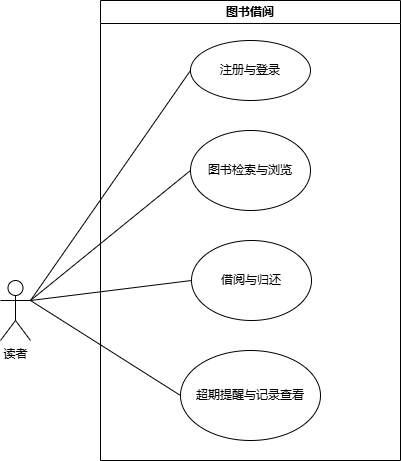

The diagram above was exported from draw.io. Its source (the exported page's mxGraphModel, read from the mxfile embedded in the PNG):
<mxGraphModel dx="706" dy="644" grid="1" gridSize="10" guides="1" tooltips="1" connect="1" arrows="1" fold="1" page="1" pageScale="1" pageWidth="827" pageHeight="1169" math="0" shadow="0">
  <root>
    <mxCell id="0" />
    <mxCell id="1" parent="0" />
    <mxCell id="cXzg54_gbBqCGjd7PwYY-1" value="读者" style="shape=umlActor;verticalLabelPosition=bottom;verticalAlign=top;html=1;outlineConnect=0;" vertex="1" parent="1">
      <mxGeometry x="20" y="350" width="30" height="60" as="geometry" />
    </mxCell>
    <mxCell id="cXzg54_gbBqCGjd7PwYY-5" value="注册与登录" style="ellipse;whiteSpace=wrap;html=1;" vertex="1" parent="1">
      <mxGeometry x="210" y="110" width="120" height="60" as="geometry" />
    </mxCell>
    <mxCell id="cXzg54_gbBqCGjd7PwYY-6" value="图书检索与浏览" style="ellipse;whiteSpace=wrap;html=1;" vertex="1" parent="1">
      <mxGeometry x="210" y="200" width="120" height="80" as="geometry" />
    </mxCell>
    <mxCell id="cXzg54_gbBqCGjd7PwYY-7" value="借阅与归还" style="ellipse;whiteSpace=wrap;html=1;" vertex="1" parent="1">
      <mxGeometry x="211" y="310" width="120" height="80" as="geometry" />
    </mxCell>
    <mxCell id="cXzg54_gbBqCGjd7PwYY-10" value="超期提醒与记录查看" style="ellipse;whiteSpace=wrap;html=1;" vertex="1" parent="1">
      <mxGeometry x="200" y="420" width="140" height="90" as="geometry" />
    </mxCell>
    <mxCell id="cXzg54_gbBqCGjd7PwYY-15" value="" style="endArrow=none;html=1;rounded=0;entryX=0;entryY=0.5;entryDx=0;entryDy=0;exitX=1;exitY=0.3333333333333333;exitDx=0;exitDy=0;exitPerimeter=0;" edge="1" parent="1" source="cXzg54_gbBqCGjd7PwYY-1" target="cXzg54_gbBqCGjd7PwYY-5">
      <mxGeometry width="50" height="50" relative="1" as="geometry">
        <mxPoint x="340" y="360" as="sourcePoint" />
        <mxPoint x="390" y="310" as="targetPoint" />
      </mxGeometry>
    </mxCell>
    <mxCell id="cXzg54_gbBqCGjd7PwYY-16" value="" style="endArrow=none;html=1;rounded=0;entryX=0;entryY=0.5;entryDx=0;entryDy=0;exitX=1;exitY=0.3333333333333333;exitDx=0;exitDy=0;exitPerimeter=0;" edge="1" parent="1" source="cXzg54_gbBqCGjd7PwYY-1" target="cXzg54_gbBqCGjd7PwYY-6">
      <mxGeometry width="50" height="50" relative="1" as="geometry">
        <mxPoint x="70" y="430" as="sourcePoint" />
        <mxPoint x="120" y="380" as="targetPoint" />
      </mxGeometry>
    </mxCell>
    <mxCell id="cXzg54_gbBqCGjd7PwYY-18" value="" style="endArrow=none;html=1;rounded=0;entryX=0;entryY=0.5;entryDx=0;entryDy=0;exitX=1;exitY=0.3333333333333333;exitDx=0;exitDy=0;exitPerimeter=0;" edge="1" parent="1" source="cXzg54_gbBqCGjd7PwYY-1" target="cXzg54_gbBqCGjd7PwYY-7">
      <mxGeometry width="50" height="50" relative="1" as="geometry">
        <mxPoint x="60" y="400" as="sourcePoint" />
        <mxPoint x="110" y="350" as="targetPoint" />
      </mxGeometry>
    </mxCell>
    <mxCell id="cXzg54_gbBqCGjd7PwYY-21" value="" style="endArrow=none;html=1;rounded=0;entryX=0;entryY=0.5;entryDx=0;entryDy=0;exitX=1;exitY=0.3333333333333333;exitDx=0;exitDy=0;exitPerimeter=0;" edge="1" parent="1" source="cXzg54_gbBqCGjd7PwYY-1" target="cXzg54_gbBqCGjd7PwYY-10">
      <mxGeometry width="50" height="50" relative="1" as="geometry">
        <mxPoint x="60" y="530" as="sourcePoint" />
        <mxPoint x="110" y="480" as="targetPoint" />
      </mxGeometry>
    </mxCell>
    <mxCell id="cXzg54_gbBqCGjd7PwYY-24" value="图书借阅" style="swimlane;whiteSpace=wrap;html=1;" vertex="1" parent="1">
      <mxGeometry x="120" y="70" width="300" height="460" as="geometry" />
    </mxCell>
  </root>
</mxGraphModel>